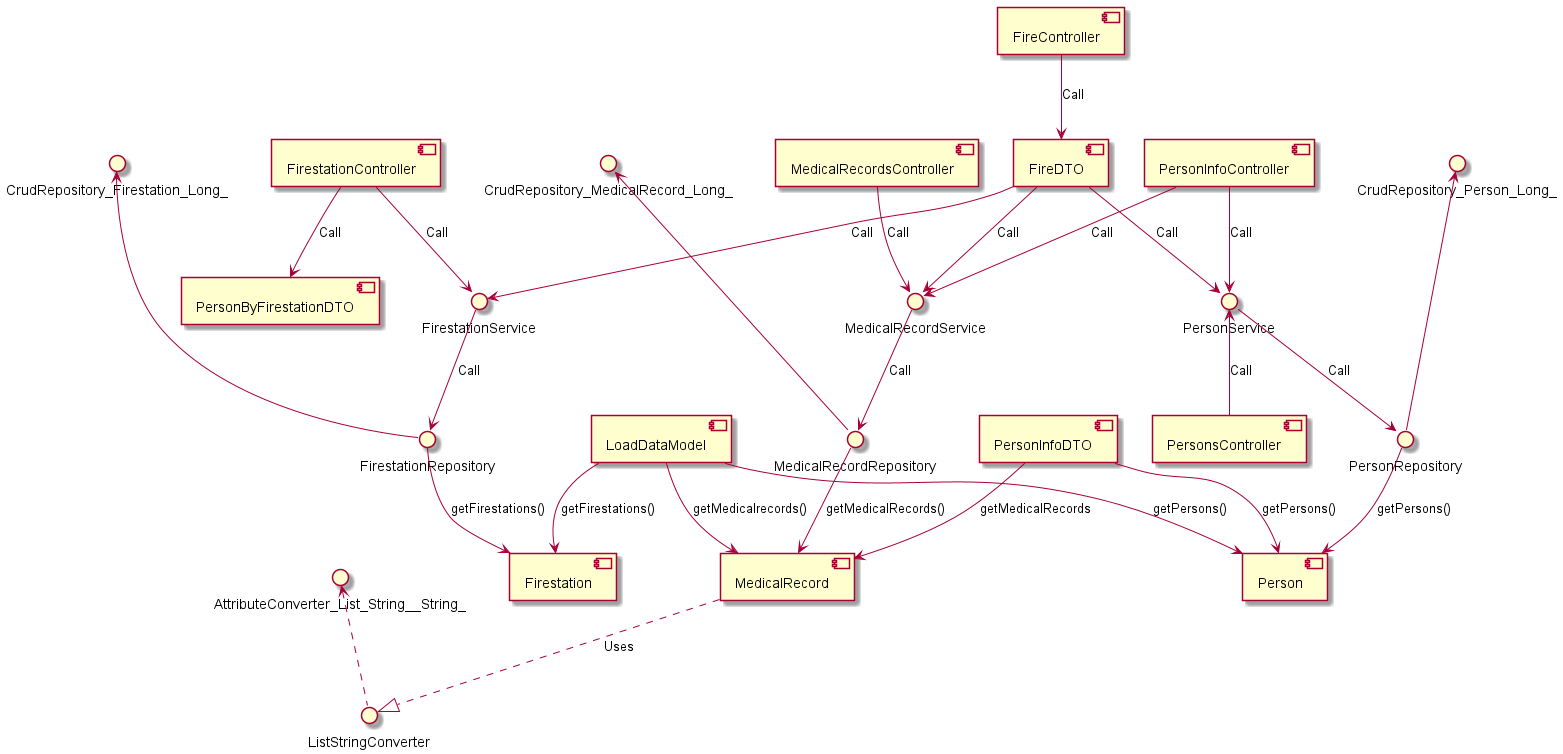

The diagram above was rendered by PlantUML. Its source (embedded in the PNG):
@startuml
[MedicalRecord]

[Firestation]

[Person]

[LoadDataModel]

() "ListStringConverter"

() "AttributeConverter_List_String__String_"

AttributeConverter_List_String__String_ <.. ListStringConverter

[PersonsController]

[PersonInfoController]

[MedicalRecordsController]

[FireController]

[FirestationController]

[PersonInfoDTO]

[FireDTO]

[PersonByFirestationDTO]

() "FirestationRepository"

() "CrudRepository_Firestation_Long_"

CrudRepository_Firestation_Long_ <--- FirestationRepository

() "MedicalRecordRepository"

() "CrudRepository_MedicalRecord_Long_"

CrudRepository_MedicalRecord_Long_ <--- MedicalRecordRepository

() "PersonRepository"

() "CrudRepository_Person_Long_"

CrudRepository_Person_Long_ <--- PersonRepository

LoadDataModel --> Firestation : getFirestations()

LoadDataModel --> Person : getPersons()

LoadDataModel --> MedicalRecord : getMedicalrecords()

PersonService <--  PersonsController : Call
PersonService --> PersonRepository : Call
PersonRepository --> Person : getPersons()
MedicalRecord ..|> ListStringConverter : Uses
MedicalRecordsController --> MedicalRecordService : Call
MedicalRecordService --> MedicalRecordRepository : Call
MedicalRecordRepository --> MedicalRecord : getMedicalRecords()
FirestationController --> FirestationService : Call
FirestationController --> PersonByFirestationDTO : Call
FirestationService --> FirestationRepository : Call
FirestationRepository --> Firestation : getFirestations()
PersonInfoController --> PersonService : Call
PersonInfoController --> MedicalRecordService : Call
PersonInfoDTO --> Person : getPersons()
PersonInfoDTO --> MedicalRecord : getMedicalRecords
FireController --> FireDTO : Call
FireDTO --> FirestationService : Call
FireDTO --> MedicalRecordService : Call
FireDTO --> PersonService : Call

@enduml